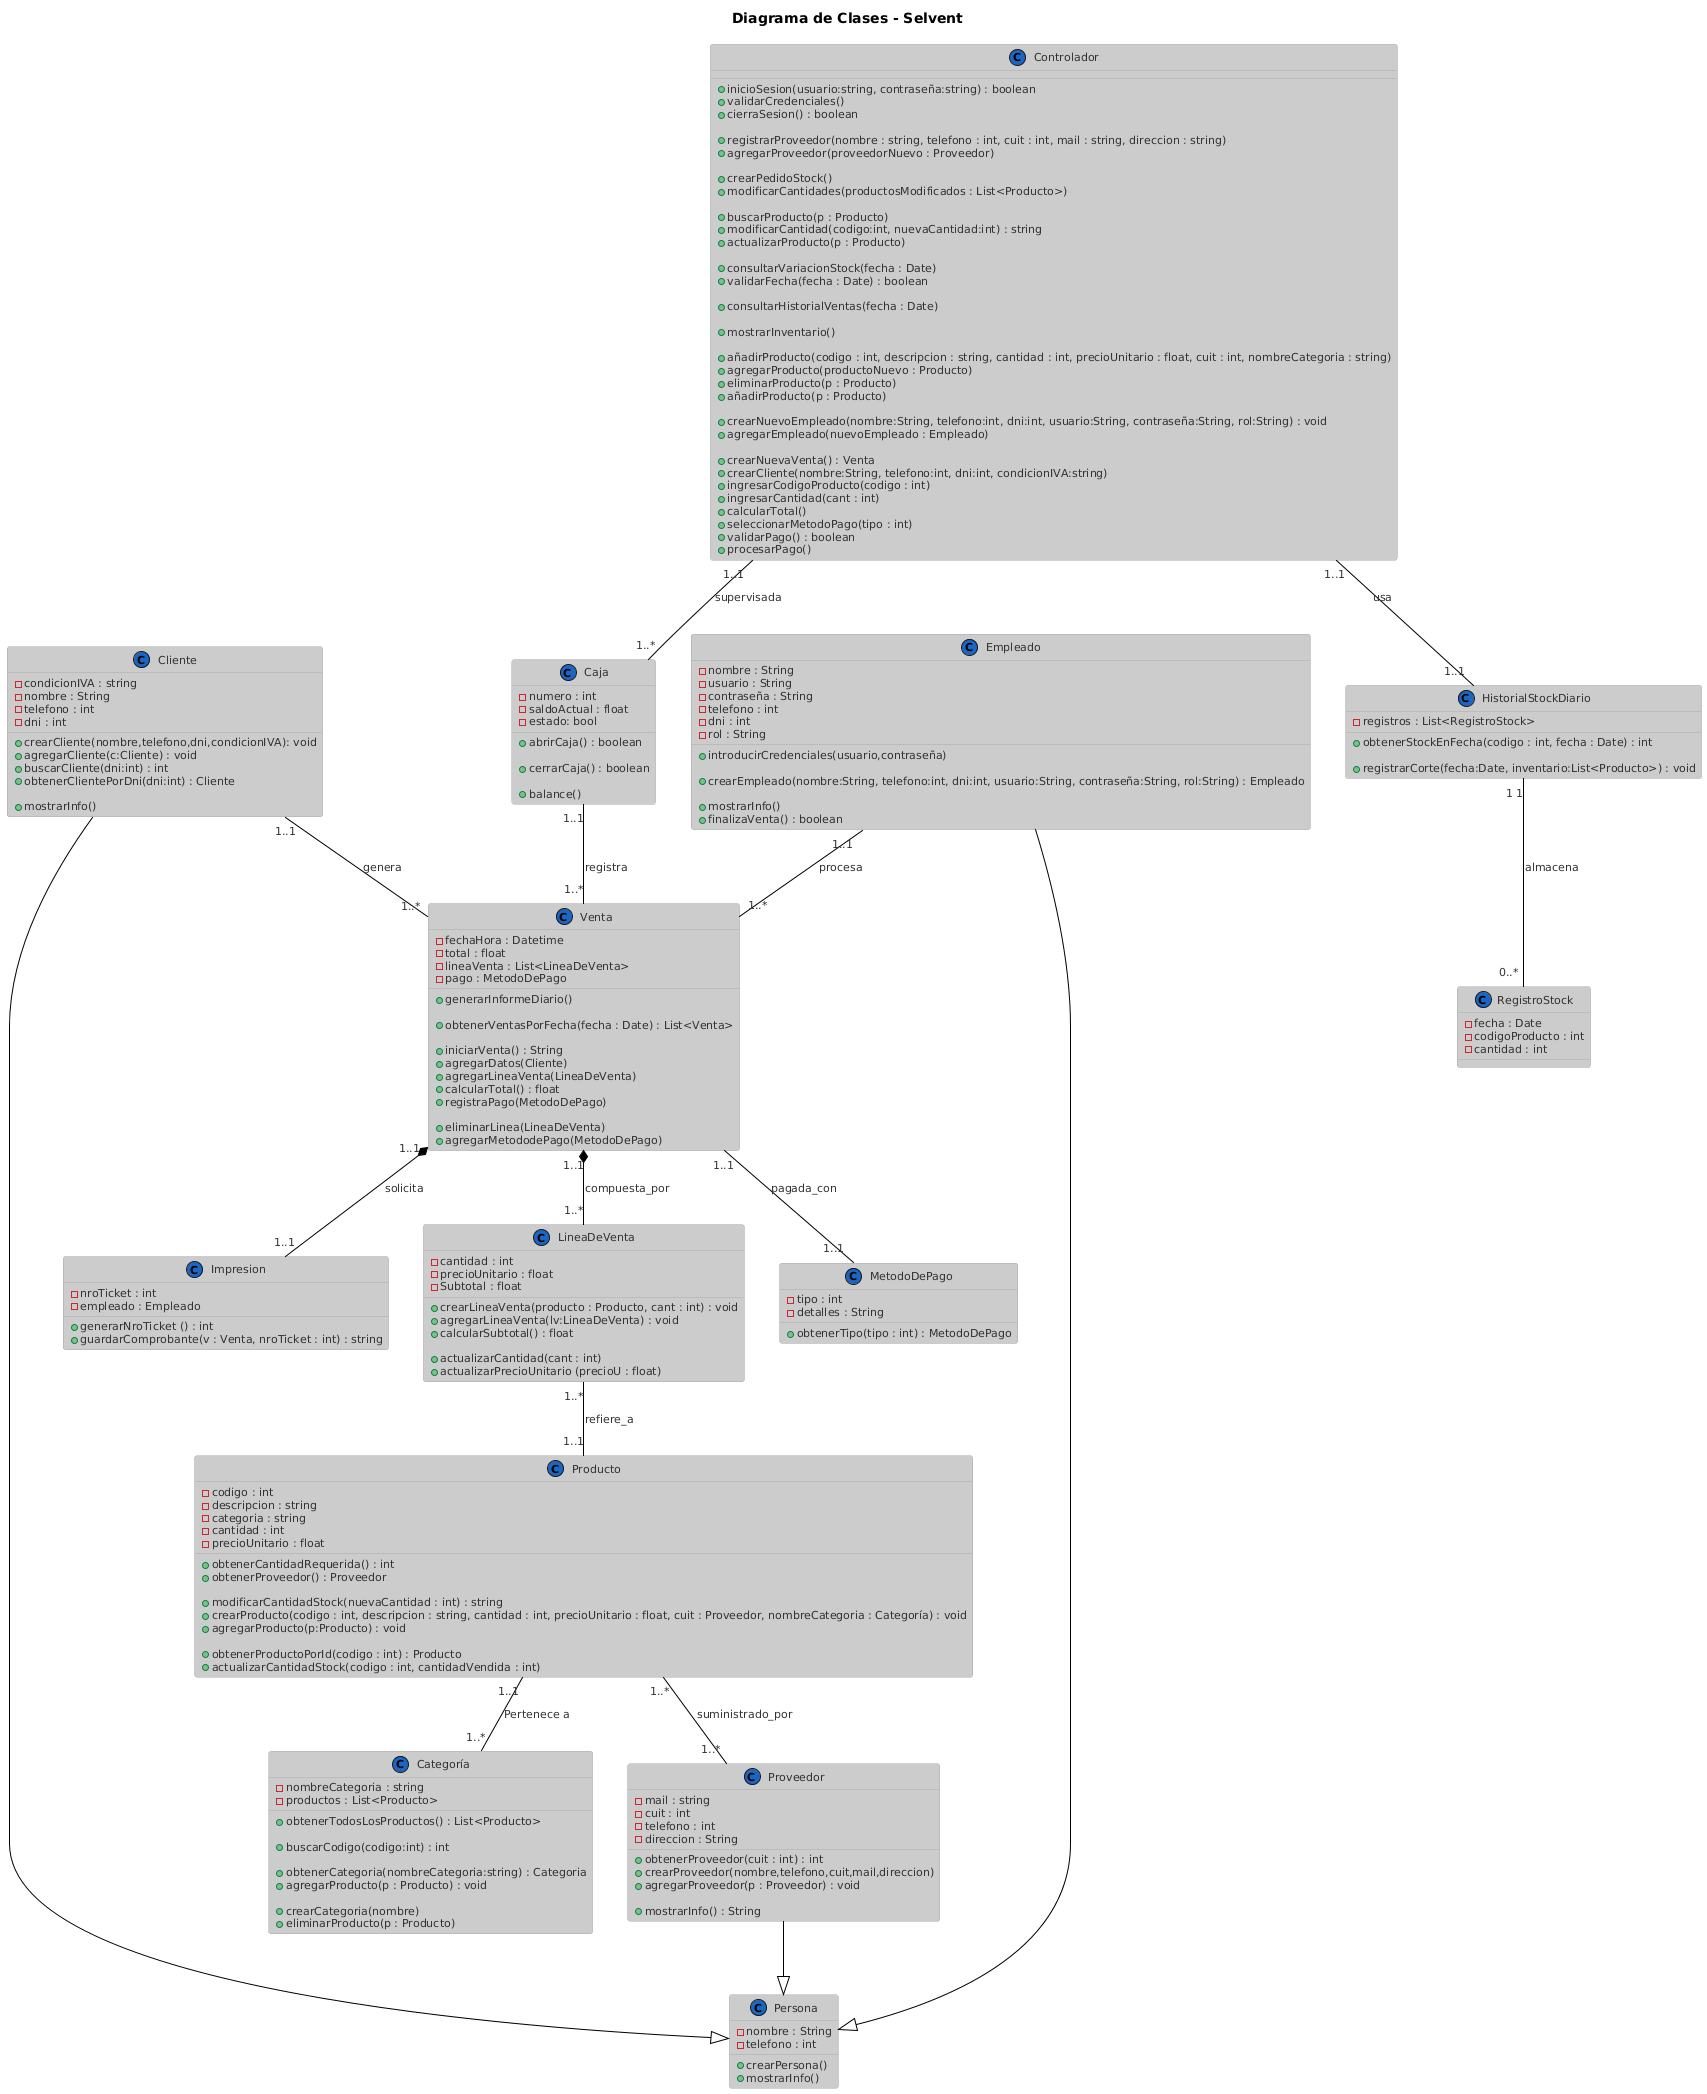

The diagram above was rendered by PlantUML. Its source (embedded in the PNG):
@startuml
!theme reddress-lightblue
title Diagrama de Clases - Selvent
' ==== CLASES ====

class Producto {

  - codigo : int
  - descripcion : string
  - categoria : string
  - cantidad : int
  - precioUnitario : float

  ' ---------------------------
  ' DS-04 Crear Pedido de Stock
  ' ---------------------------
  + obtenerCantidadRequerida() : int
  + obtenerProveedor() : Proveedor

  ' ---------------------------
  ' DS-05 Actualizar Cantidad de Producto
  ' ---------------------------
  + modificarCantidadStock(nuevaCantidad : int) : string
  
  ' ---------------------------
  ' DS-09 Registrar Producto Nuevo
  ' ---------------------------
  + crearProducto(codigo : int, descripcion : string, cantidad : int, precioUnitario : float, cuit : Proveedor, nombreCategoria : Categoría) : void
  + agregarProducto(p:Producto) : void

  ' ---------------------------
  ' DS-11 Proceso de Venta
  ' ---------------------------
  + obtenerProductoPorId(codigo : int) : Producto
  + actualizarCantidadStock(codigo : int, cantidadVendida : int)

}

class Categoría {
  - nombreCategoria : string
  - productos : List<Producto>

  ' ---------------------------
  ' DS-04 y DS-08 Crear Pedido de Stock
  ' ---------------------------
  + obtenerTodosLosProductos() : List<Producto>

  ' ---------------------------
  ' DS-05 Actualizar Cantidad de Producto y DS-09 Registrar Producto Nuevo
  ' ---------------------------
  + buscarCodigo(codigo:int) : int

  ' ---------------------------
  ' DS-09 Registrar Producto Nuevo
  ' ---------------------------
  + obtenerCategoria(nombreCategoria:string) : Categoria
  + agregarProducto(p : Producto) : void

  ' ---------------------------
  ' Otros / soporte
  ' ---------------------------
  + crearCategoria(nombre)
  + eliminarProducto(p : Producto)
}

class Cliente {
 - condicionIVA : string
 - nombre : String
 - telefono : int
 - dni : int

  ' ---------------------------
  ' DS-11 Proceso de Venta
  ' ---------------------------
  + crearCliente(nombre,telefono,dni,condicionIVA): void
  + agregarCliente(c:Cliente) : void
  + buscarCliente(dni:int) : int
  + obtenerClientePorDni(dni:int) : Cliente

  ' ---------------------------
  ' Otros / soporte
  ' ---------------------------
  + mostrarInfo()
}

class Venta {
  - fechaHora : Datetime
  - total : float
  - lineaVenta : List<LineaDeVenta>
  - pago : MetodoDePago

  ' ---------------------------
  ' DS-02 Cierre de Caja (soporte de consulta)
  ' ---------------------------
  + generarInformeDiario()
  
  ' ---------------------------
  ' DS-07 Consulta Historial de Ventas
  ' ---------------------------
  + obtenerVentasPorFecha(fecha : Date) : List<Venta>

  ' ---------------------------
  ' DS-11 Proceso de Venta      
  ' ---------------------------
  + iniciarVenta() : String
  + agregarDatos(Cliente)
  + agregarLineaVenta(LineaDeVenta)
  + calcularTotal() : float
  + registraPago(MetodoDePago)

  ' ---------------------------
  ' Otros / soporte
  ' ---------------------------
  + eliminarLinea(LineaDeVenta)
  + agregarMetododePago(MetodoDePago)
}

class LineaDeVenta {
  - cantidad : int
  - precioUnitario : float
  - Subtotal : float

  ' ---------------------------
  ' DS-11 Proceso de Venta
  ' ---------------------------
  + crearLineaVenta(producto : Producto, cant : int) : void
  + agregarLineaVenta(lv:LineaDeVenta) : void
  + calcularSubtotal() : float

  ' ---------------------------
  ' Otros / soporte
  ' ---------------------------
  + actualizarCantidad(cant : int)
  + actualizarPrecioUnitario (precioU : float)
}

class Empleado {
  - nombre : String
  - usuario : String
  - contraseña : String
  - telefono : int
  - dni : int
  - rol : String

  ' ---------------------------
  ' DS-01 Apertura de Caja
  ' ---------------------------
  + introducirCredenciales(usuario,contraseña)

  ' ---------------------------
  ' DS-10 Crear nuevo usuario
  ' ---------------------------
  + crearEmpleado(nombre:String, telefono:int, dni:int, usuario:String, contraseña:String, rol:String) : Empleado

  ' ---------------------------
  ' Otros / soporte
  ' ---------------------------
  + mostrarInfo()
  + finalizaVenta() : boolean
}

class Caja {
  - numero : int
  - saldoActual : float
  - estado: bool

  ' ---------------------------
  ' DS-01 Apertura de Caja
  ' ---------------------------
  + abrirCaja() : boolean

  ' ---------------------------
  ' DS-02 Cierre de Caja
  ' ---------------------------
  + cerrarCaja() : boolean

  ' ---------------------------
  ' DS-11 Proceso de Venta (post-pago)
  ' ---------------------------
  + balance()
}

class MetodoDePago {
  - tipo : int
  - detalles : String

  ' ---------------------------
  ' DS-11 Proceso de Venta
  ' ---------------------------
  + obtenerTipo(tipo : int) : MetodoDePago
}

class Impresion {
  - nroTicket : int
  - empleado : Empleado

  ' ---------------------------
  ' DS-11 Proceso de Venta
  ' ---------------------------
  + generarNroTicket () : int
  + guardarComprobante(v : Venta, nroTicket : int) : string
}

class Controlador {

  ' ---------------------------
  ' DS-01 Apertura de Caja
  ' ---------------------------
  + inicioSesion(usuario:string, contraseña:string) : boolean
  + validarCredenciales()
  + cierraSesion() : boolean

  ' ---------------------------
  ' DS-03 Registrar Proveedor Nuevo
  ' ---------------------------
  + registrarProveedor(nombre : string, telefono : int, cuit : int, mail : string, direccion : string)
  + agregarProveedor(proveedorNuevo : Proveedor)

  ' ---------------------------
  ' DS-04 Crear Pedido de Stock
  ' ---------------------------
  + crearPedidoStock()
  + modificarCantidades(productosModificados : List<Producto>)

  ' ---------------------------
  ' DS-05 Actualizar Cantidad de Producto
  ' ---------------------------
  + buscarProducto(p : Producto)
  + modificarCantidad(codigo:int, nuevaCantidad:int) : string
  + actualizarProducto(p : Producto)

  ' ---------------------------
  ' DS-06 Consultar Variación del Stock
  ' ---------------------------
  + consultarVariacionStock(fecha : Date)
  + validarFecha(fecha : Date) : boolean

  ' ---------------------------
  ' DS-07 Consulta Historial de Ventas
  ' ---------------------------
  + consultarHistorialVentas(fecha : Date)

  ' ---------------------------
  ' DS-08 Mostrar Inventario
  ' ---------------------------
  + mostrarInventario()

  ' ---------------------------
  ' DS-09 Registrar Producto Nuevo
  ' ---------------------------
  + añadirProducto(codigo : int, descripcion : string, cantidad : int, precioUnitario : float, cuit : int, nombreCategoria : string)
  + agregarProducto(productoNuevo : Producto)
  + eliminarProducto(p : Producto)
  + añadirProducto(p : Producto)

  ' ---------------------------
  ' DS-10 Crear nuevo usuario
  ' ---------------------------
  + crearNuevoEmpleado(nombre:String, telefono:int, dni:int, usuario:String, contraseña:String, rol:String) : void
  + agregarEmpleado(nuevoEmpleado : Empleado)

  ' ---------------------------
  ' DS-11 Proceso de Venta
  ' ---------------------------
  + crearNuevaVenta() : Venta
  + crearCliente(nombre:String, telefono:int, dni:int, condicionIVA:string)
  + ingresarCodigoProducto(codigo : int)
  + ingresarCantidad(cant : int)
  + calcularTotal()
  + seleccionarMetodoPago(tipo : int)
  + validarPago() : boolean
  + procesarPago()
}

class Persona{
  - nombre : String
  - telefono : int
  + crearPersona()
  + mostrarInfo()
}

class Proveedor {
  - mail : string
  - cuit : int
  - telefono : int
  - direccion : String

  ' ---------------------------
  ' DS-03 Registrar Proveedor Nuevo
  ' ---------------------------
  + obtenerProveedor(cuit : int) : int
  + crearProveedor(nombre,telefono,cuit,mail,direccion)
  + agregarProveedor(p : Proveedor) : void

  ' ---------------------------
  ' Otros / soporte
  ' ---------------------------
  + mostrarInfo() : String
}

class HistorialStockDiario {
  - registros : List<RegistroStock>
  ' ---------------------------
  ' DS-06 Variación de stock
  ' ---------------------------
  + obtenerStockEnFecha(codigo : int, fecha : Date) : int

  ' ---------------------------
  ' Otros / soporte
  ' ---------------------------
  + registrarCorte(fecha:Date, inventario:List<Producto>) : void
}

class RegistroStock {
  - fecha : Date
  - codigoProducto : int
  - cantidad : int
}

' ==== RELACIONES ====
Producto "1..1" -- "1..*" Categoría : Pertenece a
Venta "1..1" *-- "1..*" LineaDeVenta : compuesta_por
LineaDeVenta "1..*" -- "1..1" Producto : refiere_a
Cliente "1..1" -- "1..*" Venta : genera
Empleado "1..1" -- "1..*" Venta : procesa
Caja "1..1" -- "1..*" Venta : registra
Venta "1..1" *-- "1..1" Impresion : solicita
Venta "1..1" -- "1..1" MetodoDePago : pagada_con
Controlador "1..1" -- "1..*" Caja : supervisada
Producto "1..*" -- "1..*" Proveedor : suministrado_por
Controlador "1..1" -- "1..1" HistorialStockDiario : usa
HistorialStockDiario "1 1" -- " 0..* " RegistroStock : almacena
Empleado --|> Persona
Cliente --|> Persona
Proveedor --|> Persona
@enduml